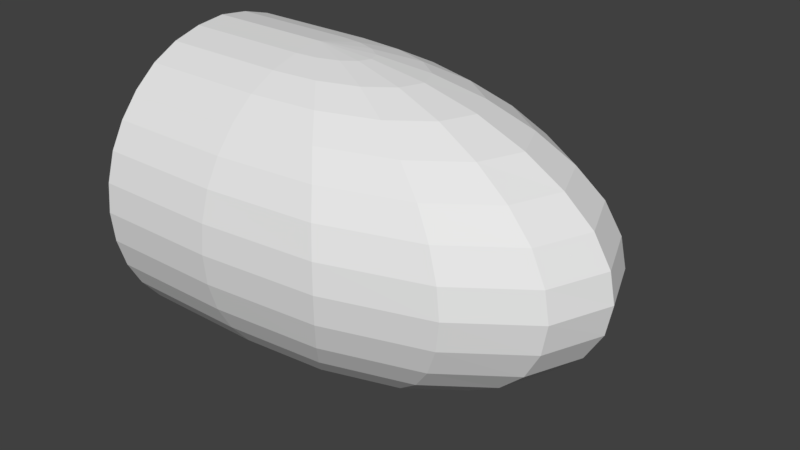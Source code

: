 # Source: windTurbineFan.blend  (saved by Blender 2.78.0; exported with 4.5.12 LTS)
import bpy
from mathutils import Matrix  # noqa: F401  (used for matrix-valued properties, if any)

bpy.ops.wm.read_factory_settings(use_empty=True)
scene = bpy.context.scene
scene.name = 'Scene'

# ---- collections
col_collection_1 = bpy.data.collections.new('Collection 1'); scene.collection.children.link(col_collection_1)

# ---- world
world_world = bpy.data.worlds.new('World'); scene.world = world_world
world_world.color = (0.05088, 0.05088, 0.05088)
world_world.use_sun_shadow = False
world_world.sun_shadow_jitter_overblur = 0.0
world_world.cycles.sampling_method = 'MANUAL'

# ---- meshes
me_cylinder = bpy.data.meshes.new('Cylinder')
me_cylinder.from_pydata([(0.9463, 0.02189, 5.24), (0.9463, 0.04648, 5.233), (0.9463, 0.06915, 5.221), (0.9463, 0.1053, 5.184), (0.9463, 0.1174, 5.162), (0.9463, 0.1274, 5.112), (0.9463, 0.1174, 5.061), (0.9463, 0.1053, 5.039), (0.9463, 0.06915, 5.003), (0.9463, 0.04648, 4.99), (0.9664, 0.01994, 5.24), (0.9857, 0.04266, 5.233), (1.004, 0.06361, 5.221), (1.019, 0.08196, 5.204), (1.032, 0.09703, 5.184), (1.041, 0.1082, 5.162), (1.047, 0.1151, 5.137), (1.049, 0.1174, 5.112), (1.047, 0.1151, 5.086), (1.041, 0.1082, 5.061), (1.032, 0.09703, 5.039), (1.019, 0.08196, 5.019), (1.004, 0.06361, 5.003), (0.9857, 0.04266, 4.99), (0.9664, 0.01994, 4.983), (0.9834, 0.01439, 5.24), (1.019, 0.03179, 5.233), (1.052, 0.04782, 5.221), (1.081, 0.06187, 5.204), (1.105, 0.0734, 5.184), (1.122, 0.08196, 5.162), (1.133, 0.08724, 5.137), (1.137, 0.08902, 5.112), (1.133, 0.08724, 5.086), (1.122, 0.08196, 5.061), (1.105, 0.0734, 5.039), (1.081, 0.06187, 5.019), (1.052, 0.04782, 5.003), (1.019, 0.03179, 4.99), (0.9834, 0.01439, 4.983), (0.9948, 0.006094, 5.24), (1.041, 0.01551, 5.233), (1.084, 0.02418, 5.221), (1.122, 0.03179, 5.204), (1.153, 0.03803, 5.184), (1.176, 0.04266, 5.162), (1.19, 0.04552, 5.137), (1.195, 0.04648, 5.112), (1.19, 0.04552, 5.086), (1.176, 0.04266, 5.061), (1.153, 0.03803, 5.039), (1.122, 0.03179, 5.019), (1.084, 0.02418, 5.003), (1.041, 0.01551, 4.99), (0.9948, 0.006094, 4.983), (0.9988, -0.003695, 5.24), (1.049, -0.003695, 5.233), (1.096, -0.003695, 5.221), (1.137, -0.003695, 5.204), (1.17, -0.003695, 5.184), (1.195, -0.003695, 5.162), (1.21, -0.003695, 5.137), (1.215, -0.003695, 5.112), (1.21, -0.003695, 5.086), (1.195, -0.003695, 5.061), (1.17, -0.003695, 5.039), (1.137, -0.003695, 5.019), (1.096, -0.003695, 5.003), (1.049, -0.003695, 4.99), (0.9988, -0.003695, 4.983), (0.9948, -0.01348, 5.24), (1.041, -0.0229, 5.233), (1.084, -0.03157, 5.221), (1.122, -0.03918, 5.204), (1.153, -0.04542, 5.184), (1.176, -0.05005, 5.162), (1.19, -0.05291, 5.137), (1.195, -0.05387, 5.112), (1.19, -0.05291, 5.086), (1.176, -0.05005, 5.061), (1.153, -0.04542, 5.039), (1.122, -0.03918, 5.019), (1.084, -0.03157, 5.003), (1.041, -0.0229, 4.99), (0.9948, -0.01348, 4.983), (0.9834, -0.02178, 5.24), (1.019, -0.03918, 5.233), (1.052, -0.05521, 5.221), (1.081, -0.06926, 5.204), (1.105, -0.08079, 5.184), (1.122, -0.08935, 5.162), (1.133, -0.09463, 5.137), (1.137, -0.09641, 5.112), (1.133, -0.09463, 5.086), (1.122, -0.08935, 5.061), (1.105, -0.08079, 5.039), (1.081, -0.06926, 5.019), (1.052, -0.05521, 5.003), (1.019, -0.03918, 4.99), (0.9834, -0.02178, 4.983), (0.9664, -0.02733, 5.24), (0.9857, -0.05005, 5.233), (1.004, -0.071, 5.221), (1.019, -0.08935, 5.204), (1.032, -0.1044, 5.184), (1.041, -0.1156, 5.162), (1.047, -0.1225, 5.137), (1.049, -0.1248, 5.112), (1.047, -0.1225, 5.086), (1.041, -0.1156, 5.061), (1.032, -0.1044, 5.039), (1.019, -0.08935, 5.019), (1.004, -0.071, 5.003), (0.9857, -0.05005, 4.99), (0.9664, -0.02733, 4.983), (0.9463, -0.02928, 5.24), (0.9463, -0.05387, 5.233), (0.9463, -0.07654, 5.221), (0.9463, -0.09641, 5.204), (0.9463, -0.1127, 5.184), (0.9463, -0.1248, 5.162), (0.9463, -0.1323, 5.137), (0.9463, -0.1348, 5.112), (0.9463, -0.1323, 5.086), (0.9463, -0.1248, 5.061), (0.9463, -0.1127, 5.039), (0.9463, -0.09641, 5.019), (0.9463, -0.07654, 5.003), (0.9463, -0.05387, 4.99), (0.9463, -0.02928, 4.983), (0.9463, -0.003695, 5.243), (0.9463, -0.003695, 4.98), (0.9463, 0.08902, 5.204), (0.9463, 0.1249, 5.137), (0.9463, 0.1249, 5.086), (0.9463, 0.08902, 5.019), (0.9463, 0.02189, 4.983), (0.8369, 0.02189, 5.24), (0.8369, 0.04648, 5.233), (0.8369, 0.06915, 5.221), (0.8369, 0.1053, 5.184), (0.8369, 0.1174, 5.162), (0.8369, 0.1274, 5.112), (0.8369, 0.1174, 5.061), (0.8369, 0.1053, 5.039), (0.8369, 0.06915, 5.003), (0.8369, 0.04648, 4.99), (0.8369, -0.02928, 5.24), (0.8369, -0.05387, 5.233), (0.8369, -0.07654, 5.221), (0.8369, -0.09641, 5.204), (0.8369, -0.1127, 5.184), (0.8369, -0.1248, 5.162), (0.8369, -0.1323, 5.137), (0.8369, -0.1348, 5.112), (0.8369, -0.1323, 5.086), (0.8369, -0.1248, 5.061), (0.8369, -0.1127, 5.039), (0.8369, -0.09641, 5.019), (0.8369, -0.07654, 5.003), (0.8369, -0.05387, 4.99), (0.8369, -0.02928, 4.983), (0.8369, -0.003695, 5.243), (0.8369, -0.003695, 4.98), (0.8369, -0.003695, 5.112), (0.8369, 0.08902, 5.204), (0.8369, 0.1249, 5.137), (0.8369, 0.1249, 5.086), (0.8369, 0.08902, 5.019), (0.8369, 0.02189, 4.983)], [], [(6, 134, 18, 19), (2, 1, 11, 12), (7, 6, 19, 20), (132, 2, 12, 13), (135, 7, 20, 21), (3, 132, 13, 14), (8, 135, 21, 22), (4, 3, 14, 15), (9, 8, 22, 23), (133, 4, 15, 16), (136, 9, 23, 24), (5, 133, 16, 17), (0, 130, 10), (131, 136, 24), (134, 5, 17, 18), (1, 0, 10, 11), (131, 24, 39), (18, 17, 32, 33), (11, 10, 25, 26), (19, 18, 33, 34), (12, 11, 26, 27), (20, 19, 34, 35), (13, 12, 27, 28), (21, 20, 35, 36), (14, 13, 28, 29), (22, 21, 36, 37), (15, 14, 29, 30), (23, 22, 37, 38), (16, 15, 30, 31), (24, 23, 38, 39), (17, 16, 31, 32), (10, 130, 25), (37, 36, 51, 52), (30, 29, 44, 45), (38, 37, 52, 53), (31, 30, 45, 46), (39, 38, 53, 54), (32, 31, 46, 47), (25, 130, 40), (131, 39, 54), (33, 32, 47, 48), (26, 25, 40, 41), (34, 33, 48, 49), (27, 26, 41, 42), (35, 34, 49, 50), (28, 27, 42, 43), (36, 35, 50, 51), (29, 28, 43, 44), (41, 40, 55, 56), (49, 48, 63, 64), (42, 41, 56, 57), (50, 49, 64, 65), (43, 42, 57, 58), (51, 50, 65, 66), (44, 43, 58, 59), (52, 51, 66, 67), (45, 44, 59, 60), (53, 52, 67, 68), (46, 45, 60, 61), (54, 53, 68, 69), (47, 46, 61, 62), (40, 130, 55), (131, 54, 69), (48, 47, 62, 63), (60, 59, 74, 75), (68, 67, 82, 83), (61, 60, 75, 76), (69, 68, 83, 84), (62, 61, 76, 77), (55, 130, 70), (131, 69, 84), (63, 62, 77, 78), (56, 55, 70, 71), (64, 63, 78, 79), (57, 56, 71, 72), (65, 64, 79, 80), (58, 57, 72, 73), (66, 65, 80, 81), (59, 58, 73, 74), (67, 66, 81, 82), (79, 78, 93, 94), (72, 71, 86, 87), (80, 79, 94, 95), (73, 72, 87, 88), (81, 80, 95, 96), (74, 73, 88, 89), (82, 81, 96, 97), (75, 74, 89, 90), (83, 82, 97, 98), (76, 75, 90, 91), (84, 83, 98, 99), (77, 76, 91, 92), (70, 130, 85), (131, 84, 99), (78, 77, 92, 93), (71, 70, 85, 86), (98, 97, 112, 113), (91, 90, 105, 106), (99, 98, 113, 114), (92, 91, 106, 107), (85, 130, 100), (131, 99, 114), (93, 92, 107, 108), (86, 85, 100, 101), (94, 93, 108, 109), (87, 86, 101, 102), (95, 94, 109, 110), (88, 87, 102, 103), (96, 95, 110, 111), (89, 88, 103, 104), (97, 96, 111, 112), (90, 89, 104, 105), (102, 101, 116, 117), (110, 109, 124, 125), (103, 102, 117, 118), (111, 110, 125, 126), (104, 103, 118, 119), (112, 111, 126, 127), (105, 104, 119, 120), (113, 112, 127, 128), (106, 105, 120, 121), (114, 113, 128, 129), (107, 106, 121, 122), (100, 130, 115), (131, 114, 129), (108, 107, 122, 123), (101, 100, 115, 116), (109, 108, 123, 124), (131, 129, 161, 163), (133, 5, 142, 166), (125, 124, 156, 157), (115, 130, 162, 147), (4, 133, 166, 141), (124, 123, 155, 156), (132, 3, 140, 165), (123, 122, 154, 155), (2, 132, 165, 139), (122, 121, 153, 154), (130, 0, 137, 162), (121, 120, 152, 153), (120, 119, 151, 152), (119, 118, 150, 151), (8, 9, 146, 145), (118, 117, 149, 150), (136, 131, 163, 169), (6, 7, 144, 143), (117, 116, 148, 149), (9, 136, 169, 146), (3, 4, 141, 140), (116, 115, 147, 148), (135, 8, 145, 168), (129, 128, 160, 161), (7, 135, 168, 144), (1, 2, 139, 138), (128, 127, 159, 160), (134, 6, 143, 167), (0, 1, 138, 137), (127, 126, 158, 159), (5, 134, 167, 142), (126, 125, 157, 158), (162, 137, 164), (147, 162, 164), (149, 148, 164), (152, 151, 164), (148, 147, 164), (143, 144, 164), (161, 160, 164), (165, 140, 164), (160, 159, 164), (151, 150, 164), (140, 141, 164), (139, 165, 164), (169, 163, 164), (150, 149, 164), (141, 166, 164), (159, 158, 164), (154, 153, 164), (144, 168, 164), (163, 161, 164), (156, 155, 164), (166, 142, 164), (137, 138, 164), (158, 157, 164), (153, 152, 164), (167, 143, 164), (146, 169, 164), (155, 154, 164), (168, 145, 164), (142, 167, 164), (157, 156, 164), (145, 146, 164), (138, 139, 164)])
me_cylinder.use_remesh_preserve_volume = False
me_cylinder.use_remesh_preserve_attributes = False
me_cylinder.use_mirror_vertex_groups = False
me_cylinder.update()

# ---- objects
ob_cylinder = bpy.data.objects.new('Cylinder', me_cylinder)

# ---- transforms, parenting, visibility, modifiers, constraints
ob_cylinder.location = (0.0, 0.0, 0.0)
ob_cylinder.lineart.crease_threshold = 0.0

# ---- collection membership
col_collection_1.objects.link(ob_cylinder)

# ---- scene / render settings (as saved in the file)
scene.frame_start = 1; scene.frame_end = 250; scene.frame_set(1)
scene.render.engine = 'BLENDER_EEVEE_NEXT'
scene.render.resolution_percentage = 50
scene.render.dither_intensity = 0.0
scene.cycles.use_denoising = False
scene.cycles.samples = 128
scene.cycles.sampling_pattern = 'TABULATED_SOBOL'
scene.cycles.light_sampling_threshold = 0.0
scene.cycles.use_adaptive_sampling = False
scene.cycles.use_light_tree = False
scene.cycles.blur_glossy = 0.0
scene.cycles.sample_clamp_indirect = 0.0
scene.view_settings.view_transform = 'Standard'
bpy.context.view_layer.update()

# ---- added for rendering (the .blend has no active camera and no usable light): camera, sun
cam_auto = bpy.data.cameras.new('AutoCamera')
cam_auto.lens = 50.0
cam_auto.sensor_width = 36.0
cam_auto.clip_end = 1000.0
ob_auto_camera = bpy.data.objects.new('AutoCamera', cam_auto)
scene.collection.objects.link(ob_auto_camera)
ob_auto_camera.location = (1.51638, -0.591986, 5.50378)
ob_auto_camera.rotation_euler = (1.09748, -7.21219e-08, 0.694738)
scene.camera = ob_auto_camera
light_auto_sun = bpy.data.lights.new('AutoSun', 'SUN')
light_auto_sun.energy = 3.0
light_auto_sun.angle = 0.0523599
ob_auto_sun = bpy.data.objects.new('AutoSun', light_auto_sun)
scene.collection.objects.link(ob_auto_sun)
ob_auto_sun.rotation_euler = (0.872665, 0.174533, 0.523599)
bpy.context.view_layer.update()
